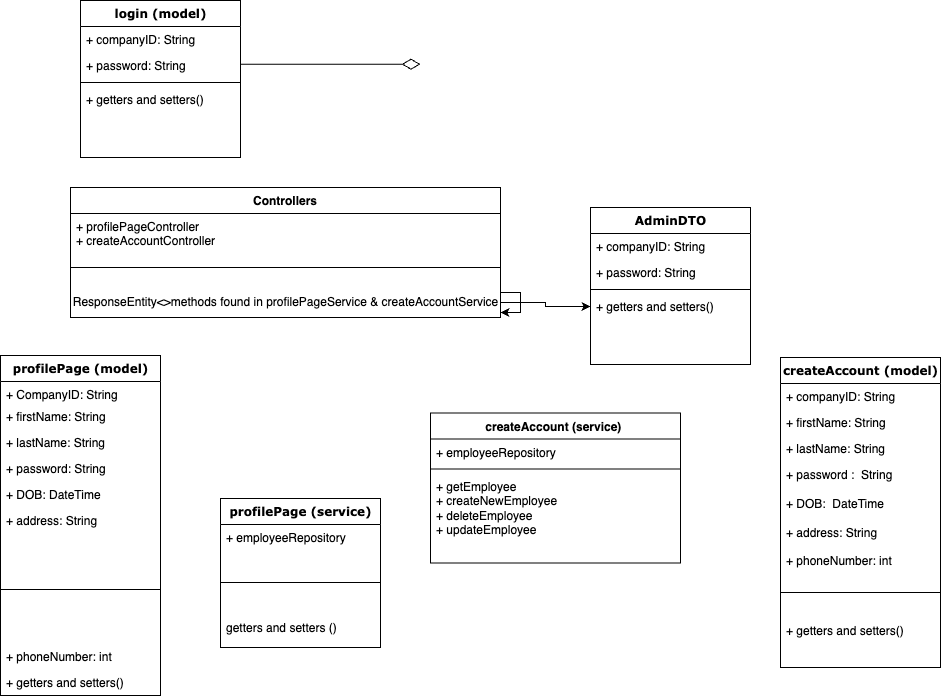

The diagram above was exported from draw.io. Its source (the exported page's mxGraphModel, read from the mxfile embedded in the PNG):
<mxGraphModel dx="1477" dy="579" grid="1" gridSize="10" guides="1" tooltips="1" connect="1" arrows="1" fold="1" page="1" pageScale="1" pageWidth="1100" pageHeight="850" background="none" math="0" shadow="0">
  <root>
    <mxCell id="0" />
    <mxCell id="1" parent="0" />
    <mxCell id="78961159f06e98e8-17" value="login (model)" style="swimlane;html=1;fontStyle=1;align=center;verticalAlign=top;childLayout=stackLayout;horizontal=1;startSize=26;horizontalStack=0;resizeParent=1;resizeLast=0;collapsible=1;marginBottom=0;swimlaneFillColor=#ffffff;rounded=0;shadow=0;comic=0;labelBackgroundColor=none;strokeWidth=1;fillColor=none;fontFamily=Verdana;fontSize=12" parent="1" vertex="1">
      <mxGeometry x="90" y="83" width="160" height="157" as="geometry" />
    </mxCell>
    <mxCell id="78961159f06e98e8-21" value="+ companyID: String" style="text;html=1;strokeColor=none;fillColor=none;align=left;verticalAlign=top;spacingLeft=4;spacingRight=4;whiteSpace=wrap;overflow=hidden;rotatable=0;points=[[0,0.5],[1,0.5]];portConstraint=eastwest;" parent="78961159f06e98e8-17" vertex="1">
      <mxGeometry y="26" width="160" height="26" as="geometry" />
    </mxCell>
    <mxCell id="78961159f06e98e8-23" value="+ password: String" style="text;html=1;strokeColor=none;fillColor=none;align=left;verticalAlign=top;spacingLeft=4;spacingRight=4;whiteSpace=wrap;overflow=hidden;rotatable=0;points=[[0,0.5],[1,0.5]];portConstraint=eastwest;" parent="78961159f06e98e8-17" vertex="1">
      <mxGeometry y="52" width="160" height="26" as="geometry" />
    </mxCell>
    <mxCell id="78961159f06e98e8-19" value="" style="line;html=1;strokeWidth=1;fillColor=none;align=left;verticalAlign=middle;spacingTop=-1;spacingLeft=3;spacingRight=3;rotatable=0;labelPosition=right;points=[];portConstraint=eastwest;" parent="78961159f06e98e8-17" vertex="1">
      <mxGeometry y="78" width="160" height="8" as="geometry" />
    </mxCell>
    <mxCell id="78961159f06e98e8-20" value="+ getters and setters()" style="text;html=1;strokeColor=none;fillColor=none;align=left;verticalAlign=top;spacingLeft=4;spacingRight=4;whiteSpace=wrap;overflow=hidden;rotatable=0;points=[[0,0.5],[1,0.5]];portConstraint=eastwest;" parent="78961159f06e98e8-17" vertex="1">
      <mxGeometry y="86" width="160" height="26" as="geometry" />
    </mxCell>
    <mxCell id="78961159f06e98e8-43" value="profilePage (service)" style="swimlane;html=1;fontStyle=1;align=center;verticalAlign=top;childLayout=stackLayout;horizontal=1;startSize=26;horizontalStack=0;resizeParent=1;resizeLast=0;collapsible=1;marginBottom=0;swimlaneFillColor=#ffffff;rounded=0;shadow=0;comic=0;labelBackgroundColor=none;strokeWidth=1;fillColor=none;fontFamily=Verdana;fontSize=12" parent="1" vertex="1">
      <mxGeometry x="230" y="581" width="160" height="149" as="geometry" />
    </mxCell>
    <mxCell id="6cRJOzolT-ukoatO6BXP-6" value="+ employeeRepository" style="text;strokeColor=none;fillColor=none;align=left;verticalAlign=top;spacingLeft=4;spacingRight=4;overflow=hidden;rotatable=0;points=[[0,0.5],[1,0.5]];portConstraint=eastwest;whiteSpace=wrap;html=1;" vertex="1" parent="78961159f06e98e8-43">
      <mxGeometry y="26" width="160" height="26" as="geometry" />
    </mxCell>
    <mxCell id="78961159f06e98e8-51" value="" style="line;html=1;strokeWidth=1;fillColor=none;align=left;verticalAlign=middle;spacingTop=-1;spacingLeft=3;spacingRight=3;rotatable=0;labelPosition=right;points=[];portConstraint=eastwest;" parent="78961159f06e98e8-43" vertex="1">
      <mxGeometry y="52" width="160" height="64" as="geometry" />
    </mxCell>
    <mxCell id="78961159f06e98e8-52" value="getters and setters ()&lt;br&gt;" style="text;html=1;strokeColor=none;fillColor=none;align=left;verticalAlign=top;spacingLeft=4;spacingRight=4;whiteSpace=wrap;overflow=hidden;rotatable=0;points=[[0,0.5],[1,0.5]];portConstraint=eastwest;" parent="78961159f06e98e8-43" vertex="1">
      <mxGeometry y="116" width="160" height="26" as="geometry" />
    </mxCell>
    <mxCell id="78961159f06e98e8-82" value="createAccount (model)" style="swimlane;html=1;fontStyle=1;align=center;verticalAlign=top;childLayout=stackLayout;horizontal=1;startSize=26;horizontalStack=0;resizeParent=1;resizeLast=0;collapsible=1;marginBottom=0;swimlaneFillColor=#ffffff;rounded=0;shadow=0;comic=0;labelBackgroundColor=none;strokeWidth=1;fillColor=none;fontFamily=Verdana;fontSize=12" parent="1" vertex="1">
      <mxGeometry x="790" y="440.00000000000006" width="160" height="310" as="geometry" />
    </mxCell>
    <mxCell id="78961159f06e98e8-84" value="+ companyID: String" style="text;html=1;strokeColor=none;fillColor=none;align=left;verticalAlign=top;spacingLeft=4;spacingRight=4;whiteSpace=wrap;overflow=hidden;rotatable=0;points=[[0,0.5],[1,0.5]];portConstraint=eastwest;" parent="78961159f06e98e8-82" vertex="1">
      <mxGeometry y="26" width="160" height="26" as="geometry" />
    </mxCell>
    <mxCell id="78961159f06e98e8-85" value="+ firstName: String" style="text;html=1;strokeColor=none;fillColor=none;align=left;verticalAlign=top;spacingLeft=4;spacingRight=4;whiteSpace=wrap;overflow=hidden;rotatable=0;points=[[0,0.5],[1,0.5]];portConstraint=eastwest;" parent="78961159f06e98e8-82" vertex="1">
      <mxGeometry y="52" width="160" height="26" as="geometry" />
    </mxCell>
    <mxCell id="78961159f06e98e8-86" value="+ lastName: String&amp;nbsp;" style="text;html=1;strokeColor=none;fillColor=none;align=left;verticalAlign=top;spacingLeft=4;spacingRight=4;whiteSpace=wrap;overflow=hidden;rotatable=0;points=[[0,0.5],[1,0.5]];portConstraint=eastwest;" parent="78961159f06e98e8-82" vertex="1">
      <mxGeometry y="78" width="160" height="26" as="geometry" />
    </mxCell>
    <mxCell id="78961159f06e98e8-87" value="+ password :&amp;nbsp; String&lt;br&gt;&lt;br&gt;+ DOB:&amp;nbsp; DateTime&lt;br&gt;&lt;br&gt;+ address: String&lt;br&gt;&lt;br&gt;+ phoneNumber: int&lt;br&gt;+ email: int" style="text;html=1;strokeColor=none;fillColor=none;align=left;verticalAlign=top;spacingLeft=4;spacingRight=4;whiteSpace=wrap;overflow=hidden;rotatable=0;points=[[0,0.5],[1,0.5]];portConstraint=eastwest;" parent="78961159f06e98e8-82" vertex="1">
      <mxGeometry y="104" width="160" height="106" as="geometry" />
    </mxCell>
    <mxCell id="78961159f06e98e8-90" value="" style="line;html=1;strokeWidth=1;fillColor=none;align=left;verticalAlign=middle;spacingTop=-1;spacingLeft=3;spacingRight=3;rotatable=0;labelPosition=right;points=[];portConstraint=eastwest;" parent="78961159f06e98e8-82" vertex="1">
      <mxGeometry y="210" width="160" height="50" as="geometry" />
    </mxCell>
    <mxCell id="78961159f06e98e8-91" value="+ getters and setters()" style="text;html=1;strokeColor=none;fillColor=none;align=left;verticalAlign=top;spacingLeft=4;spacingRight=4;whiteSpace=wrap;overflow=hidden;rotatable=0;points=[[0,0.5],[1,0.5]];portConstraint=eastwest;" parent="78961159f06e98e8-82" vertex="1">
      <mxGeometry y="260" width="160" height="50" as="geometry" />
    </mxCell>
    <mxCell id="78961159f06e98e8-121" style="edgeStyle=elbowEdgeStyle;html=1;labelBackgroundColor=none;startFill=0;startSize=8;endArrow=diamondThin;endFill=0;endSize=16;fontFamily=Verdana;fontSize=12;elbow=vertical;" parent="1" source="78961159f06e98e8-17" edge="1">
      <mxGeometry relative="1" as="geometry">
        <mxPoint x="250" y="259.88235294117635" as="sourcePoint" />
        <mxPoint x="430" y="147" as="targetPoint" />
      </mxGeometry>
    </mxCell>
    <mxCell id="g0j3e3qJjtS4d8TDdZMS-1" value="AdminDTO" style="swimlane;html=1;fontStyle=1;align=center;verticalAlign=top;childLayout=stackLayout;horizontal=1;startSize=26;horizontalStack=0;resizeParent=1;resizeLast=0;collapsible=1;marginBottom=0;swimlaneFillColor=#ffffff;rounded=0;shadow=0;comic=0;labelBackgroundColor=none;strokeWidth=1;fillColor=none;fontFamily=Verdana;fontSize=12" vertex="1" parent="1">
      <mxGeometry x="600" y="290" width="160" height="157" as="geometry" />
    </mxCell>
    <mxCell id="g0j3e3qJjtS4d8TDdZMS-2" value="+ companyID: String" style="text;html=1;strokeColor=none;fillColor=none;align=left;verticalAlign=top;spacingLeft=4;spacingRight=4;whiteSpace=wrap;overflow=hidden;rotatable=0;points=[[0,0.5],[1,0.5]];portConstraint=eastwest;" vertex="1" parent="g0j3e3qJjtS4d8TDdZMS-1">
      <mxGeometry y="26" width="160" height="26" as="geometry" />
    </mxCell>
    <mxCell id="g0j3e3qJjtS4d8TDdZMS-3" value="+ password: String" style="text;html=1;strokeColor=none;fillColor=none;align=left;verticalAlign=top;spacingLeft=4;spacingRight=4;whiteSpace=wrap;overflow=hidden;rotatable=0;points=[[0,0.5],[1,0.5]];portConstraint=eastwest;" vertex="1" parent="g0j3e3qJjtS4d8TDdZMS-1">
      <mxGeometry y="52" width="160" height="26" as="geometry" />
    </mxCell>
    <mxCell id="g0j3e3qJjtS4d8TDdZMS-4" value="" style="line;html=1;strokeWidth=1;fillColor=none;align=left;verticalAlign=middle;spacingTop=-1;spacingLeft=3;spacingRight=3;rotatable=0;labelPosition=right;points=[];portConstraint=eastwest;" vertex="1" parent="g0j3e3qJjtS4d8TDdZMS-1">
      <mxGeometry y="78" width="160" height="8" as="geometry" />
    </mxCell>
    <mxCell id="g0j3e3qJjtS4d8TDdZMS-5" value="+ getters and setters()" style="text;html=1;strokeColor=none;fillColor=none;align=left;verticalAlign=top;spacingLeft=4;spacingRight=4;whiteSpace=wrap;overflow=hidden;rotatable=0;points=[[0,0.5],[1,0.5]];portConstraint=eastwest;" vertex="1" parent="g0j3e3qJjtS4d8TDdZMS-1">
      <mxGeometry y="86" width="160" height="26" as="geometry" />
    </mxCell>
    <mxCell id="78961159f06e98e8-69" value="profilePage (model)" style="swimlane;html=1;fontStyle=1;align=center;verticalAlign=top;childLayout=stackLayout;horizontal=1;startSize=26;horizontalStack=0;resizeParent=1;resizeLast=0;collapsible=1;marginBottom=0;swimlaneFillColor=#ffffff;rounded=0;shadow=0;comic=0;labelBackgroundColor=none;strokeWidth=1;fillColor=none;fontFamily=Verdana;fontSize=12" parent="1" vertex="1">
      <mxGeometry x="10" y="438" width="160" height="340" as="geometry" />
    </mxCell>
    <mxCell id="78961159f06e98e8-70" value="+ CompanyID: String" style="text;html=1;strokeColor=none;fillColor=none;align=left;verticalAlign=top;spacingLeft=4;spacingRight=4;whiteSpace=wrap;overflow=hidden;rotatable=0;points=[[0,0.5],[1,0.5]];portConstraint=eastwest;" parent="78961159f06e98e8-69" vertex="1">
      <mxGeometry y="26" width="160" height="22" as="geometry" />
    </mxCell>
    <mxCell id="78961159f06e98e8-71" value="+ firstName: String" style="text;html=1;strokeColor=none;fillColor=none;align=left;verticalAlign=top;spacingLeft=4;spacingRight=4;whiteSpace=wrap;overflow=hidden;rotatable=0;points=[[0,0.5],[1,0.5]];portConstraint=eastwest;" parent="78961159f06e98e8-69" vertex="1">
      <mxGeometry y="48" width="160" height="26" as="geometry" />
    </mxCell>
    <mxCell id="78961159f06e98e8-72" value="+ lastName: String&amp;nbsp;&lt;br&gt;" style="text;html=1;strokeColor=none;fillColor=none;align=left;verticalAlign=top;spacingLeft=4;spacingRight=4;whiteSpace=wrap;overflow=hidden;rotatable=0;points=[[0,0.5],[1,0.5]];portConstraint=eastwest;" parent="78961159f06e98e8-69" vertex="1">
      <mxGeometry y="74" width="160" height="26" as="geometry" />
    </mxCell>
    <mxCell id="78961159f06e98e8-74" value="+ password: String" style="text;html=1;strokeColor=none;fillColor=none;align=left;verticalAlign=top;spacingLeft=4;spacingRight=4;whiteSpace=wrap;overflow=hidden;rotatable=0;points=[[0,0.5],[1,0.5]];portConstraint=eastwest;" parent="78961159f06e98e8-69" vertex="1">
      <mxGeometry y="100" width="160" height="26" as="geometry" />
    </mxCell>
    <mxCell id="78961159f06e98e8-75" value="+ DOB: DateTime" style="text;html=1;strokeColor=none;fillColor=none;align=left;verticalAlign=top;spacingLeft=4;spacingRight=4;whiteSpace=wrap;overflow=hidden;rotatable=0;points=[[0,0.5],[1,0.5]];portConstraint=eastwest;" parent="78961159f06e98e8-69" vertex="1">
      <mxGeometry y="126" width="160" height="26" as="geometry" />
    </mxCell>
    <mxCell id="78961159f06e98e8-76" value="+ address: String&amp;nbsp;" style="text;html=1;strokeColor=none;fillColor=none;align=left;verticalAlign=top;spacingLeft=4;spacingRight=4;whiteSpace=wrap;overflow=hidden;rotatable=0;points=[[0,0.5],[1,0.5]];portConstraint=eastwest;" parent="78961159f06e98e8-69" vertex="1">
      <mxGeometry y="152" width="160" height="28" as="geometry" />
    </mxCell>
    <mxCell id="78961159f06e98e8-77" value="" style="line;html=1;strokeWidth=1;fillColor=none;align=left;verticalAlign=middle;spacingTop=-1;spacingLeft=3;spacingRight=3;rotatable=0;labelPosition=right;points=[];portConstraint=eastwest;" parent="78961159f06e98e8-69" vertex="1">
      <mxGeometry y="180" width="160" height="108" as="geometry" />
    </mxCell>
    <mxCell id="6cRJOzolT-ukoatO6BXP-3" value="+ phoneNumber: int&amp;nbsp;" style="text;html=1;strokeColor=none;fillColor=none;align=left;verticalAlign=top;spacingLeft=4;spacingRight=4;whiteSpace=wrap;overflow=hidden;rotatable=0;points=[[0,0.5],[1,0.5]];portConstraint=eastwest;" vertex="1" parent="78961159f06e98e8-69">
      <mxGeometry y="288" width="160" height="26" as="geometry" />
    </mxCell>
    <mxCell id="6cRJOzolT-ukoatO6BXP-4" value="+ getters and setters()" style="text;html=1;strokeColor=none;fillColor=none;align=left;verticalAlign=top;spacingLeft=4;spacingRight=4;whiteSpace=wrap;overflow=hidden;rotatable=0;points=[[0,0.5],[1,0.5]];portConstraint=eastwest;" vertex="1" parent="78961159f06e98e8-69">
      <mxGeometry y="314" width="160" height="26" as="geometry" />
    </mxCell>
    <mxCell id="xa-nlPUZbX9P_28W0R1P-13" value="createAccount (service)&amp;nbsp;" style="swimlane;fontStyle=1;align=center;verticalAlign=top;childLayout=stackLayout;horizontal=1;startSize=26;horizontalStack=0;resizeParent=1;resizeParentMax=0;resizeLast=0;collapsible=1;marginBottom=0;whiteSpace=wrap;html=1;" vertex="1" parent="1">
      <mxGeometry x="440" y="495.5" width="250" height="150" as="geometry">
        <mxRectangle x="490" y="500" width="170" height="30" as="alternateBounds" />
      </mxGeometry>
    </mxCell>
    <mxCell id="xa-nlPUZbX9P_28W0R1P-14" value="+ employeeRepository" style="text;strokeColor=none;fillColor=none;align=left;verticalAlign=top;spacingLeft=4;spacingRight=4;overflow=hidden;rotatable=0;points=[[0,0.5],[1,0.5]];portConstraint=eastwest;whiteSpace=wrap;html=1;" vertex="1" parent="xa-nlPUZbX9P_28W0R1P-13">
      <mxGeometry y="26" width="250" height="26" as="geometry" />
    </mxCell>
    <mxCell id="xa-nlPUZbX9P_28W0R1P-15" value="" style="line;strokeWidth=1;fillColor=none;align=left;verticalAlign=middle;spacingTop=-1;spacingLeft=3;spacingRight=3;rotatable=0;labelPosition=right;points=[];portConstraint=eastwest;strokeColor=inherit;" vertex="1" parent="xa-nlPUZbX9P_28W0R1P-13">
      <mxGeometry y="52" width="250" height="8" as="geometry" />
    </mxCell>
    <mxCell id="xa-nlPUZbX9P_28W0R1P-16" value="+ getEmployee&lt;br&gt;+ createNewEmployee&lt;br&gt;+ deleteEmployee&lt;br&gt;+ updateEmployee&lt;br&gt;" style="text;strokeColor=none;fillColor=none;align=left;verticalAlign=top;spacingLeft=4;spacingRight=4;overflow=hidden;rotatable=0;points=[[0,0.5],[1,0.5]];portConstraint=eastwest;whiteSpace=wrap;html=1;" vertex="1" parent="xa-nlPUZbX9P_28W0R1P-13">
      <mxGeometry y="60" width="250" height="90" as="geometry" />
    </mxCell>
    <mxCell id="g0j3e3qJjtS4d8TDdZMS-6" value="Controllers" style="swimlane;fontStyle=1;align=center;verticalAlign=top;childLayout=stackLayout;horizontal=1;startSize=26;horizontalStack=0;resizeParent=1;resizeParentMax=0;resizeLast=0;collapsible=1;marginBottom=0;whiteSpace=wrap;html=1;" vertex="1" parent="1">
      <mxGeometry x="80" y="270" width="430" height="130" as="geometry">
        <mxRectangle x="490" y="500" width="170" height="30" as="alternateBounds" />
      </mxGeometry>
    </mxCell>
    <mxCell id="g0j3e3qJjtS4d8TDdZMS-7" value="+ profilePageController&lt;br&gt;+ createAccountController" style="text;strokeColor=none;fillColor=none;align=left;verticalAlign=top;spacingLeft=4;spacingRight=4;overflow=hidden;rotatable=0;points=[[0,0.5],[1,0.5]];portConstraint=eastwest;whiteSpace=wrap;html=1;" vertex="1" parent="g0j3e3qJjtS4d8TDdZMS-6">
      <mxGeometry y="26" width="430" height="34" as="geometry" />
    </mxCell>
    <mxCell id="g0j3e3qJjtS4d8TDdZMS-8" value="" style="line;strokeWidth=1;fillColor=none;align=left;verticalAlign=middle;spacingTop=-1;spacingLeft=3;spacingRight=3;rotatable=0;labelPosition=right;points=[];portConstraint=eastwest;strokeColor=inherit;" vertex="1" parent="g0j3e3qJjtS4d8TDdZMS-6">
      <mxGeometry y="60" width="430" height="40" as="geometry" />
    </mxCell>
    <mxCell id="g0j3e3qJjtS4d8TDdZMS-15" style="edgeStyle=orthogonalEdgeStyle;rounded=0;orthogonalLoop=1;jettySize=auto;html=1;exitX=1;exitY=0.5;exitDx=0;exitDy=0;" edge="1" parent="g0j3e3qJjtS4d8TDdZMS-6" source="g0j3e3qJjtS4d8TDdZMS-7" target="g0j3e3qJjtS4d8TDdZMS-7">
      <mxGeometry relative="1" as="geometry" />
    </mxCell>
    <mxCell id="1co0ROKGVUk2Gho38xT9-9" style="edgeStyle=orthogonalEdgeStyle;rounded=0;orthogonalLoop=1;jettySize=auto;html=1;" edge="1" parent="g0j3e3qJjtS4d8TDdZMS-6" source="g0j3e3qJjtS4d8TDdZMS-13" target="g0j3e3qJjtS4d8TDdZMS-13">
      <mxGeometry relative="1" as="geometry" />
    </mxCell>
    <mxCell id="g0j3e3qJjtS4d8TDdZMS-13" value="ResponseEntity&amp;lt;&amp;gt;methods found in profilePageService &amp;amp; createAccountService" style="text;html=1;align=center;verticalAlign=middle;resizable=0;points=[];autosize=1;strokeColor=none;fillColor=none;" vertex="1" parent="g0j3e3qJjtS4d8TDdZMS-6">
      <mxGeometry y="100" width="430" height="30" as="geometry" />
    </mxCell>
    <mxCell id="g0j3e3qJjtS4d8TDdZMS-18" value="" style="edgeStyle=orthogonalEdgeStyle;rounded=0;orthogonalLoop=1;jettySize=auto;html=1;" edge="1" parent="1" source="g0j3e3qJjtS4d8TDdZMS-13" target="g0j3e3qJjtS4d8TDdZMS-5">
      <mxGeometry relative="1" as="geometry" />
    </mxCell>
  </root>
</mxGraphModel>